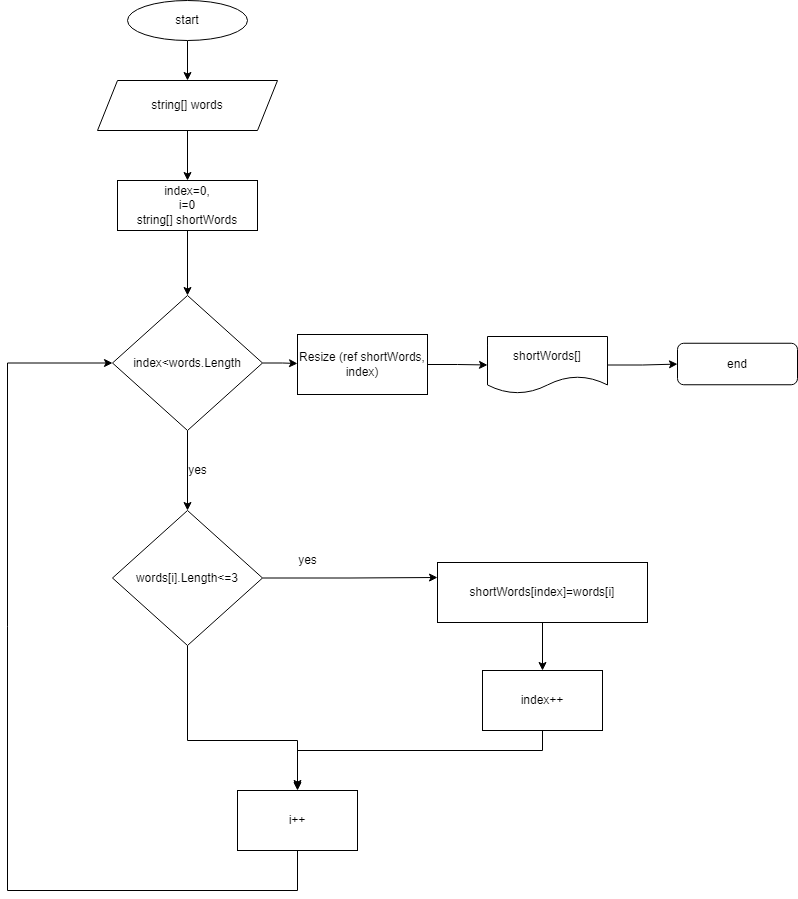

The diagram above was exported from draw.io. Its source (the exported page's mxGraphModel, read from the mxfile embedded in the PNG):
<mxGraphModel dx="806" dy="433" grid="1" gridSize="10" guides="1" tooltips="1" connect="1" arrows="1" fold="1" page="1" pageScale="1" pageWidth="827" pageHeight="1169" math="0" shadow="0">
  <root>
    <mxCell id="0" />
    <mxCell id="1" parent="0" />
    <mxCell id="5vP4RS2_bCrpE8qawQCN-3" style="edgeStyle=orthogonalEdgeStyle;rounded=0;orthogonalLoop=1;jettySize=auto;html=1;exitX=0.5;exitY=1;exitDx=0;exitDy=0;entryX=0.5;entryY=0;entryDx=0;entryDy=0;" edge="1" parent="1" source="5vP4RS2_bCrpE8qawQCN-1" target="5vP4RS2_bCrpE8qawQCN-2">
      <mxGeometry relative="1" as="geometry" />
    </mxCell>
    <mxCell id="5vP4RS2_bCrpE8qawQCN-1" value="start" style="ellipse;whiteSpace=wrap;html=1;" vertex="1" parent="1">
      <mxGeometry x="150" y="10" width="120" height="40" as="geometry" />
    </mxCell>
    <mxCell id="5vP4RS2_bCrpE8qawQCN-5" value="" style="edgeStyle=orthogonalEdgeStyle;rounded=0;orthogonalLoop=1;jettySize=auto;html=1;" edge="1" parent="1" source="5vP4RS2_bCrpE8qawQCN-2" target="5vP4RS2_bCrpE8qawQCN-4">
      <mxGeometry relative="1" as="geometry" />
    </mxCell>
    <mxCell id="5vP4RS2_bCrpE8qawQCN-2" value="string[] words" style="shape=parallelogram;perimeter=parallelogramPerimeter;whiteSpace=wrap;html=1;fixedSize=1;" vertex="1" parent="1">
      <mxGeometry x="120" y="90" width="180" height="50" as="geometry" />
    </mxCell>
    <mxCell id="5vP4RS2_bCrpE8qawQCN-7" value="" style="edgeStyle=orthogonalEdgeStyle;rounded=0;orthogonalLoop=1;jettySize=auto;html=1;" edge="1" parent="1" source="5vP4RS2_bCrpE8qawQCN-4" target="5vP4RS2_bCrpE8qawQCN-6">
      <mxGeometry relative="1" as="geometry" />
    </mxCell>
    <mxCell id="5vP4RS2_bCrpE8qawQCN-4" value="index=0,&lt;br&gt;i=0&lt;br&gt;string[] shortWords" style="rounded=0;whiteSpace=wrap;html=1;" vertex="1" parent="1">
      <mxGeometry x="140" y="190" width="140" height="50" as="geometry" />
    </mxCell>
    <mxCell id="5vP4RS2_bCrpE8qawQCN-9" value="" style="edgeStyle=orthogonalEdgeStyle;rounded=0;orthogonalLoop=1;jettySize=auto;html=1;" edge="1" parent="1" source="5vP4RS2_bCrpE8qawQCN-6" target="5vP4RS2_bCrpE8qawQCN-8">
      <mxGeometry relative="1" as="geometry" />
    </mxCell>
    <mxCell id="5vP4RS2_bCrpE8qawQCN-19" value="" style="edgeStyle=orthogonalEdgeStyle;rounded=0;orthogonalLoop=1;jettySize=auto;html=1;" edge="1" parent="1" source="5vP4RS2_bCrpE8qawQCN-6">
      <mxGeometry relative="1" as="geometry">
        <mxPoint x="320" y="373" as="targetPoint" />
      </mxGeometry>
    </mxCell>
    <mxCell id="5vP4RS2_bCrpE8qawQCN-6" value="index&amp;lt;words.Length" style="rhombus;whiteSpace=wrap;html=1;rounded=0;" vertex="1" parent="1">
      <mxGeometry x="135" y="305" width="150" height="135" as="geometry" />
    </mxCell>
    <mxCell id="5vP4RS2_bCrpE8qawQCN-15" value="" style="edgeStyle=orthogonalEdgeStyle;rounded=0;orthogonalLoop=1;jettySize=auto;html=1;" edge="1" parent="1" source="5vP4RS2_bCrpE8qawQCN-8" target="5vP4RS2_bCrpE8qawQCN-14">
      <mxGeometry relative="1" as="geometry">
        <Array as="points">
          <mxPoint x="210" y="750" />
          <mxPoint x="320" y="750" />
        </Array>
      </mxGeometry>
    </mxCell>
    <mxCell id="5vP4RS2_bCrpE8qawQCN-25" style="edgeStyle=orthogonalEdgeStyle;rounded=0;orthogonalLoop=1;jettySize=auto;html=1;entryX=0;entryY=0.25;entryDx=0;entryDy=0;" edge="1" parent="1" source="5vP4RS2_bCrpE8qawQCN-8" target="5vP4RS2_bCrpE8qawQCN-13">
      <mxGeometry relative="1" as="geometry" />
    </mxCell>
    <mxCell id="5vP4RS2_bCrpE8qawQCN-8" value="words[i].Length&amp;lt;=3" style="rhombus;whiteSpace=wrap;html=1;rounded=0;" vertex="1" parent="1">
      <mxGeometry x="135" y="520" width="150" height="135" as="geometry" />
    </mxCell>
    <mxCell id="5vP4RS2_bCrpE8qawQCN-10" value="yes" style="text;html=1;align=center;verticalAlign=middle;resizable=0;points=[];autosize=1;strokeColor=none;fillColor=none;" vertex="1" parent="1">
      <mxGeometry x="200" y="465" width="40" height="30" as="geometry" />
    </mxCell>
    <mxCell id="5vP4RS2_bCrpE8qawQCN-12" value="yes" style="text;html=1;align=center;verticalAlign=middle;resizable=0;points=[];autosize=1;strokeColor=none;fillColor=none;" vertex="1" parent="1">
      <mxGeometry x="310" y="555" width="40" height="30" as="geometry" />
    </mxCell>
    <mxCell id="5vP4RS2_bCrpE8qawQCN-22" value="" style="edgeStyle=orthogonalEdgeStyle;rounded=0;orthogonalLoop=1;jettySize=auto;html=1;" edge="1" parent="1" source="5vP4RS2_bCrpE8qawQCN-13" target="5vP4RS2_bCrpE8qawQCN-21">
      <mxGeometry relative="1" as="geometry" />
    </mxCell>
    <mxCell id="5vP4RS2_bCrpE8qawQCN-13" value="shortWords[index]=words[i]" style="rounded=0;whiteSpace=wrap;html=1;" vertex="1" parent="1">
      <mxGeometry x="460" y="572" width="210" height="60" as="geometry" />
    </mxCell>
    <mxCell id="5vP4RS2_bCrpE8qawQCN-17" style="edgeStyle=orthogonalEdgeStyle;rounded=0;orthogonalLoop=1;jettySize=auto;html=1;entryX=0;entryY=0.5;entryDx=0;entryDy=0;" edge="1" parent="1" source="5vP4RS2_bCrpE8qawQCN-14" target="5vP4RS2_bCrpE8qawQCN-6">
      <mxGeometry relative="1" as="geometry">
        <Array as="points">
          <mxPoint x="320" y="900" />
          <mxPoint x="30" y="900" />
          <mxPoint x="30" y="373" />
        </Array>
      </mxGeometry>
    </mxCell>
    <mxCell id="5vP4RS2_bCrpE8qawQCN-14" value="i++" style="whiteSpace=wrap;html=1;rounded=0;" vertex="1" parent="1">
      <mxGeometry x="260" y="800" width="120" height="60" as="geometry" />
    </mxCell>
    <mxCell id="5vP4RS2_bCrpE8qawQCN-28" value="" style="edgeStyle=orthogonalEdgeStyle;rounded=0;orthogonalLoop=1;jettySize=auto;html=1;" edge="1" parent="1" source="5vP4RS2_bCrpE8qawQCN-20" target="5vP4RS2_bCrpE8qawQCN-27">
      <mxGeometry relative="1" as="geometry" />
    </mxCell>
    <mxCell id="5vP4RS2_bCrpE8qawQCN-20" value="shortWords[]" style="shape=document;whiteSpace=wrap;html=1;boundedLbl=1;" vertex="1" parent="1">
      <mxGeometry x="510" y="346" width="120" height="57" as="geometry" />
    </mxCell>
    <mxCell id="5vP4RS2_bCrpE8qawQCN-24" style="edgeStyle=orthogonalEdgeStyle;rounded=0;orthogonalLoop=1;jettySize=auto;html=1;exitX=0.5;exitY=1;exitDx=0;exitDy=0;" edge="1" parent="1" source="5vP4RS2_bCrpE8qawQCN-21">
      <mxGeometry relative="1" as="geometry">
        <mxPoint x="505" y="750" as="sourcePoint" />
        <mxPoint x="320" y="798" as="targetPoint" />
        <Array as="points">
          <mxPoint x="565" y="760" />
          <mxPoint x="320" y="760" />
        </Array>
      </mxGeometry>
    </mxCell>
    <mxCell id="5vP4RS2_bCrpE8qawQCN-21" value="index++" style="whiteSpace=wrap;html=1;rounded=0;" vertex="1" parent="1">
      <mxGeometry x="505" y="680" width="120" height="60" as="geometry" />
    </mxCell>
    <mxCell id="5vP4RS2_bCrpE8qawQCN-27" value="end" style="rounded=1;whiteSpace=wrap;html=1;" vertex="1" parent="1">
      <mxGeometry x="700" y="352.75" width="120" height="41.5" as="geometry" />
    </mxCell>
    <mxCell id="5vP4RS2_bCrpE8qawQCN-31" style="edgeStyle=orthogonalEdgeStyle;rounded=0;orthogonalLoop=1;jettySize=auto;html=1;" edge="1" parent="1" source="5vP4RS2_bCrpE8qawQCN-30" target="5vP4RS2_bCrpE8qawQCN-20">
      <mxGeometry relative="1" as="geometry">
        <mxPoint x="500" y="374" as="targetPoint" />
      </mxGeometry>
    </mxCell>
    <mxCell id="5vP4RS2_bCrpE8qawQCN-30" value="Resize (ref shortWords, index)" style="rounded=0;whiteSpace=wrap;html=1;" vertex="1" parent="1">
      <mxGeometry x="320" y="344" width="130" height="60" as="geometry" />
    </mxCell>
  </root>
</mxGraphModel>